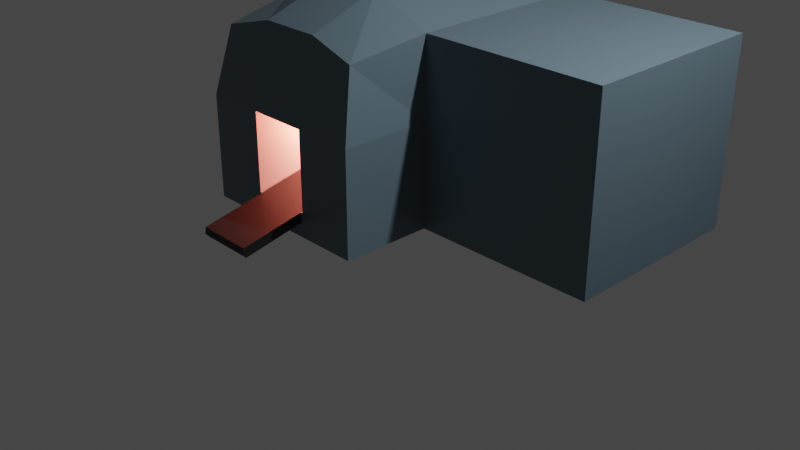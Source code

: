 # Source: Lager.blend  (saved by Blender 2.92.15; exported with 4.5.12 LTS)
import bpy
from mathutils import Matrix  # noqa: F401  (used for matrix-valued properties, if any)

bpy.ops.wm.read_factory_settings(use_empty=True)
scene = bpy.context.scene
scene.name = 'Scene'

# ---- collections
col_collection = bpy.data.collections.new('Collection'); scene.collection.children.link(col_collection)

# ---- materials (node trees are filled in below, after node groups)
mat_base = bpy.data.materials.new('base')
mat_base.alpha_threshold = 0.0
mat_base.use_transparent_shadow = False
mat_base.line_color = (0.0, 0.0, 0.0, 1.0)
mat_conveyer = bpy.data.materials.new('conveyer')
mat_conveyer.use_transparent_shadow = False

# ---- material node trees
mat_base.use_nodes = True; mat_base.node_tree.nodes.clear()
_N = mat_base.node_tree.nodes; _L = mat_base.node_tree.links
n0 = _N.new('ShaderNodeOutputMaterial'); n0.name = 'Material Output'; n0.location = (300, 300)
n1 = _N.new('ShaderNodeBsdfPrincipled'); n1.name = 'Principled BSDF'; n1.location = (10, 300)
n1.distribution = 'GGX'
n1.subsurface_method = 'BURLEY'
n1.inputs[0].default_value = (0.1143, 0.1692, 0.2079, 1.0)
n1.inputs[2].default_value = 0.4
n1.inputs[3].default_value = 1.45
n1.inputs[27].default_value = (0.0, 0.0, 0.0, 1.0)
n1.inputs[28].default_value = 1.0
_L.new(n1.outputs[0], n0.inputs[0])
n0.is_active_output = True
mat_conveyer.use_nodes = True; mat_conveyer.node_tree.nodes.clear()
_N = mat_conveyer.node_tree.nodes; _L = mat_conveyer.node_tree.links
n0 = _N.new('ShaderNodeBsdfPrincipled'); n0.name = 'Principled BSDF'; n0.location = (10, 300)
n0.distribution = 'GGX'
n0.subsurface_method = 'BURLEY'
n0.inputs[0].default_value = (0.01222, 0.01222, 0.01222, 1.0)
n0.inputs[3].default_value = 1.45
n0.inputs[27].default_value = (0.0, 0.0, 0.0, 1.0)
n0.inputs[28].default_value = 1.0
n1 = _N.new('ShaderNodeOutputMaterial'); n1.name = 'Material Output'; n1.location = (300, 300)
_L.new(n0.outputs[0], n1.inputs[0])
n1.is_active_output = True

# ---- world
world_world = bpy.data.worlds.new('World'); scene.world = world_world
world_world.use_nodes = True; world_world.node_tree.nodes.clear()
_N = world_world.node_tree.nodes; _L = world_world.node_tree.links
n0 = _N.new('ShaderNodeOutputWorld'); n0.name = 'World Output'; n0.location = (300, 300)
n1 = _N.new('ShaderNodeBackground'); n1.name = 'Background'; n1.location = (10, 300)
n1.inputs[0].default_value = (0.05088, 0.05088, 0.05088, 1.0)
_L.new(n1.outputs[0], n0.inputs[0])
n0.is_active_output = True
world_world.color = (0.05088, 0.05088, 0.05088)
world_world.use_sun_shadow = False
world_world.sun_shadow_jitter_overblur = 0.0

# ---- cameras
cam_camera = bpy.data.cameras.new('Camera')
cam_camera.clip_end = 100.0
cam_camera.ortho_scale = 7.314

# ---- lights
light_light = bpy.data.lights.new('Light', 'POINT')
light_light.transmission_factor = 0.0
light_light.energy = 1000.0
light_light.shadow_soft_size = 0.1
light_light.shadow_maximum_resolution = 0.006
light_light.use_absolute_resolution = True
light_point = bpy.data.lights.new('Point', 'POINT')
light_point.color = (1.0, 0.1445, 0.08723)
light_point.transmission_factor = 0.0
light_point.energy = 1000.0
light_point.shadow_soft_size = 0.25
light_point.shadow_maximum_resolution = 0.006
light_point.use_absolute_resolution = True

# ---- meshes
me_cube = bpy.data.meshes.new('Cube')
me_cube.from_pydata([(0.2195, -0.8051, 0.8556), (0.3306, -0.9718, -1.0), (-1.558, -0.8051, 0.8556), (-1.669, -0.9718, -1.0), (0.3165, 2.128, 1.0), (0.3165, 2.128, -1.0), (-1.684, 2.128, 1.0), (-1.684, 2.128, -1.0), (-0.3502, 2.128, -1.0), (-1.017, 2.128, -1.0), (-0.336, -0.7668, 1.0), (-1.003, -0.7668, 1.0), (-1.017, 2.128, 1.293), (-0.3502, 2.128, 1.293), (-1.003, -0.9718, -1.0), (-0.336, -0.9718, -1.0), (0.3306, -0.9718, 0.1333), (0.3306, -0.9718, -0.7333), (-1.684, 2.128, -0.7333), (-1.684, 2.128, 0.1333), (-1.669, -0.9718, 0.1333), (-1.669, -0.9718, -0.7333), (0.3165, 2.128, 0.1333), (0.3165, 2.128, -0.7333), (-0.336, -0.9718, 0.1333), (-0.336, -0.9718, -0.7333), (-1.003, -0.9718, 0.1333), (-1.003, -0.9718, -0.7333), (-1.017, 2.128, 0.1333), (-1.017, 2.128, -0.7333), (-0.3502, 2.128, 0.1333), (-0.3502, 2.128, -0.7333), (-0.336, 1.93, 0.1333), (-0.336, 1.93, -0.7333), (-1.003, 1.93, 0.1333), (-1.003, 1.93, -0.7333), (-0.3594, -1.666, -0.8793), (-0.9793, -1.666, -0.8793), (-0.3594, -0.4121, -0.6149), (-0.9793, -0.4121, -0.6149), (-0.3594, -1.643, -0.9882), (-0.9793, -1.643, -0.9882), (-0.3594, -0.3892, -0.7238), (-0.9793, -0.3892, -0.7238), (-0.3594, -0.3748, -0.6737), (-0.3594, -1.676, -0.9482), (-0.9793, -0.3748, -0.6737), (-0.9793, -1.676, -0.9482), (0.3306, 0.02818, -1.0), (-1.669, 0.02818, 1.0), (-1.669, 0.02818, -1.0), (0.3306, 0.02818, 1.0), (-0.336, 0.02818, -1.0), (-1.003, 0.02818, -1.0), (-0.336, 0.02818, 1.293), (-1.003, 0.02818, 1.293), (0.3306, 0.02818, -0.7333), (0.3306, 0.02818, 0.1333), (-1.669, 0.02818, -0.7333), (-1.669, 0.02818, 0.1333), (2.316, 2.142, 1.0), (2.316, 2.142, -1.0), (2.316, 2.142, 0.1333), (2.316, 2.142, -0.7333), (2.331, 0.04168, -1.0), (2.331, 0.04168, 1.0), (2.331, 0.04168, -0.7333), (2.331, 0.04168, 0.1333)], [], [(55, 12, 6, 49), (59, 49, 6, 19), (30, 13, 4, 22), (53, 14, 3, 50), (26, 11, 2, 20), (57, 51, 0, 16), (16, 0, 10, 24), (24, 10, 11, 26), (48, 1, 15, 52), (52, 15, 14, 53), (19, 6, 12, 28), (28, 12, 13, 30), (51, 4, 13, 54), (54, 13, 12, 55), (9, 29, 31, 8), (29, 28, 30, 31), (7, 18, 29, 9), (18, 19, 28, 29), (15, 25, 27, 14), (26, 27, 35, 34), (1, 17, 25, 15), (17, 16, 24, 25), (48, 56, 17, 1), (56, 57, 16, 17), (14, 27, 21, 3), (27, 26, 20, 21), (8, 31, 23, 5), (31, 30, 22, 23), (50, 58, 18, 7), (58, 59, 19, 18), (33, 32, 34, 35), (25, 24, 32, 33), (27, 25, 33, 35), (24, 26, 34, 32), (37, 39, 38, 36), (41, 40, 42, 43), (45, 44, 42, 40), (44, 46, 43, 42), (46, 47, 41, 43), (47, 45, 40, 41), (37, 36, 45, 47), (39, 37, 47, 46), (38, 39, 46, 44), (36, 38, 44, 45), (21, 20, 59, 58), (3, 21, 58, 50), (4, 51, 65, 60), (57, 56, 66, 67), (10, 54, 55, 11), (0, 51, 54, 10), (8, 52, 53, 9), (5, 48, 52, 8), (5, 23, 63, 61), (9, 53, 50, 7), (20, 2, 49, 59), (11, 55, 49, 2), (63, 62, 67, 66), (61, 63, 66, 64), (62, 60, 65, 67), (48, 5, 61, 64), (22, 4, 60, 62), (56, 48, 64, 66), (23, 22, 62, 63), (51, 57, 67, 65)])
me_cube.polygons.foreach_set('material_index', [0, 0, 0, 0, 0, 0, 0, 0, 0, 0, 0, 0, 0, 0, 0, 0, 0, 0, 0, 0, 0, 0, 0, 0, 0, 0, 0, 0, 0, 0, 0, 0, 0, 0, 1, 1, 1, 1, 1, 1, 1, 1, 1, 1, 0, 0, 0, 0, 0, 0, 0, 0, 0, 0, 0, 0, 0, 0, 0, 0, 0, 0, 0, 0])
_uv = me_cube.uv_layers.new(name='UVMap')
_uv.uv.foreach_set('vector', [0.75, 0.6667, 0.875, 0.6667, 0.875, 0.75, 0.75, 0.75, 0.4917, 0.875, 0.625, 0.875, 0.625, 1.0, 0.4917, 1.0, 0.4917, 0.1667, 0.625, 0.1667, 0.625, 0.25, 0.4917, 0.25, 0.25, 0.6667, 0.375, 0.6667, 0.375, 0.75, 0.25, 0.75, 0.4917, 0.6667, 0.625, 0.6667, 0.625, 0.75, 0.4917, 0.75, 0.4917, 0.375, 0.625, 0.375, 0.625, 0.5, 0.4917, 0.5, 0.4917, 0.5, 0.625, 0.5, 0.625, 0.5833, 0.4917, 0.5833, 0.4917, 0.5833, 0.625, 0.5833, 0.625, 0.6667, 0.4917, 0.6667, 0.25, 0.5, 0.375, 0.5, 0.375, 0.5833, 0.25, 0.5833, 0.25, 0.5833, 0.375, 0.5833, 0.375, 0.6667, 0.25, 0.6667, 0.4917, 0.0, 0.625, 0.0, 0.625, 0.08333, 0.4917, 0.08333, 0.4917, 0.08333, 0.625, 0.08333, 0.625, 0.1667, 0.4917, 0.1667, 0.75, 0.5, 0.875, 0.5, 0.875, 0.5833, 0.75, 0.5833, 0.75, 0.5833, 0.875, 0.5833, 0.875, 0.6667, 0.75, 0.6667, 0.375, 0.08333, 0.4083, 0.08333, 0.4083, 0.1667, 0.375, 0.1667, 0.4083, 0.08333, 0.4917, 0.08333, 0.4917, 0.1667, 0.4083, 0.1667, 0.375, 0.0, 0.4083, 0.0, 0.4083, 0.08333, 0.375, 0.08333, 0.4083, 0.0, 0.4917, 0.0, 0.4917, 0.08333, 0.4083, 0.08333, 0.375, 0.5833, 0.4083, 0.5833, 0.4083, 0.6667, 0.375, 0.6667, 0.4917, 0.6667, 0.4083, 0.6667, 0.4083, 0.6667, 0.4917, 0.6667, 0.375, 0.5, 0.4083, 0.5, 0.4083, 0.5833, 0.375, 0.5833, 0.4083, 0.5, 0.4917, 0.5, 0.4917, 0.5833, 0.4083, 0.5833, 0.375, 0.375, 0.4083, 0.375, 0.4083, 0.5, 0.375, 0.5, 0.4083, 0.375, 0.4917, 0.375, 0.4917, 0.5, 0.4083, 0.5, 0.375, 0.6667, 0.4083, 0.6667, 0.4083, 0.75, 0.375, 0.75, 0.4083, 0.6667, 0.4917, 0.6667, 0.4917, 0.75, 0.4083, 0.75, 0.375, 0.1667, 0.4083, 0.1667, 0.4083, 0.25, 0.375, 0.25, 0.4083, 0.1667, 0.4917, 0.1667, 0.4917, 0.25, 0.4083, 0.25, 0.375, 0.875, 0.4083, 0.875, 0.4083, 1.0, 0.375, 1.0, 0.4083, 0.875, 0.4917, 0.875, 0.4917, 1.0, 0.4083, 1.0, 0.4083, 0.5833, 0.4917, 0.5833, 0.4917, 0.6667, 0.4083, 0.6667, 0.4083, 0.5833, 0.4917, 0.5833, 0.4917, 0.5833, 0.4083, 0.5833, 0.4083, 0.6667, 0.4083, 0.5833, 0.4083, 0.5833, 0.4083, 0.6667, 0.4917, 0.5833, 0.4917, 0.6667, 0.4917, 0.6667, 0.4917, 0.5833, 0.4083, 0.6667, 0.4083, 0.6667, 0.4083, 0.5833, 0.4083, 0.5833, 0.4083, 0.6667, 0.4083, 0.5833, 0.4083, 0.5833, 0.4083, 0.6667, 0.4083, 0.5833, 0.4083, 0.5833, 0.4083, 0.5833, 0.4083, 0.5833, 0.4083, 0.5833, 0.4083, 0.6667, 0.4083, 0.6667, 0.4083, 0.5833, 0.4083, 0.6667, 0.4083, 0.6667, 0.4083, 0.6667, 0.4083, 0.6667, 0.4083, 0.6667, 0.4083, 0.5833, 0.4083, 0.5833, 0.4083, 0.6667, 0.4083, 0.6667, 0.4083, 0.5833, 0.4083, 0.5833, 0.4083, 0.6667, 0.4083, 0.6667, 0.4083, 0.6667, 0.4083, 0.6667, 0.4083, 0.6667, 0.4083, 0.5833, 0.4083, 0.6667, 0.4083, 0.6667, 0.4083, 0.5833, 0.4083, 0.5833, 0.4083, 0.5833, 0.4083, 0.5833, 0.4083, 0.5833, 0.4083, 0.75, 0.4917, 0.75, 0.4917, 0.875, 0.4083, 0.875, 0.375, 0.75, 0.4083, 0.75, 0.4083, 0.875, 0.375, 0.875, 0.875, 0.5, 0.75, 0.5, 0.75, 0.5, 0.875, 0.5, 0.4917, 0.375, 0.4083, 0.375, 0.4083, 0.375, 0.4917, 0.375, 0.625, 0.5833, 0.75, 0.5833, 0.75, 0.6667, 0.625, 0.6667, 0.625, 0.5, 0.75, 0.5, 0.75, 0.5833, 0.625, 0.5833, 0.125, 0.5833, 0.25, 0.5833, 0.25, 0.6667, 0.125, 0.6667, 0.125, 0.5, 0.25, 0.5, 0.25, 0.5833, 0.125, 0.5833, 0.375, 0.25, 0.4083, 0.25, 0.4083, 0.25, 0.375, 0.25, 0.125, 0.6667, 0.25, 0.6667, 0.25, 0.75, 0.125, 0.75, 0.4917, 0.75, 0.625, 0.75, 0.625, 0.875, 0.4917, 0.875, 0.625, 0.6667, 0.75, 0.6667, 0.75, 0.75, 0.625, 0.75, 0.4083, 0.25, 0.4917, 0.25, 0.4917, 0.375, 0.4083, 0.375, 0.375, 0.25, 0.4083, 0.25, 0.4083, 0.375, 0.375, 0.375, 0.4917, 0.25, 0.625, 0.25, 0.625, 0.375, 0.4917, 0.375, 0.25, 0.5, 0.125, 0.5, 0.125, 0.5, 0.25, 0.5, 0.4917, 0.25, 0.625, 0.25, 0.625, 0.25, 0.4917, 0.25, 0.4083, 0.375, 0.375, 0.375, 0.375, 0.375, 0.4083, 0.375, 0.4083, 0.25, 0.4917, 0.25, 0.4917, 0.25, 0.4083, 0.25, 0.625, 0.375, 0.4917, 0.375, 0.4917, 0.375, 0.625, 0.375])
me_cube.materials.append(mat_base)
me_cube.materials.append(mat_conveyer)
me_cube.use_remesh_preserve_volume = False
me_cube.use_remesh_preserve_attributes = False
me_cube.use_mirror_vertex_groups = False
me_cube.update()

# ---- objects
ob_cube = bpy.data.objects.new('Cube', me_cube)
ob_light = bpy.data.objects.new('Light', light_light)
ob_camera = bpy.data.objects.new('Camera', cam_camera)
ob_point = bpy.data.objects.new('Point', light_point)

# ---- transforms, parenting, visibility, modifiers, constraints
ob_cube.location = (0.0, 0.0, 1.0)
ob_cube.lock_rotations_4d = False
ob_cube.empty_display_type = 'ARROWS'
ob_cube.lineart.crease_threshold = 0.0
ob_light.location = (4.076, 1.005, 5.904)
ob_light.rotation_euler = (0.6503, 0.05522, 1.866)
ob_light.lock_rotations_4d = False
ob_light.empty_display_type = 'ARROWS'
ob_light.color = (0.0, 0.0, 0.0, 0.0)
ob_light.lineart.crease_threshold = 0.0
ob_camera.location = (7.359, -6.926, 4.958)
ob_camera.rotation_euler = (1.109, 0.0, 0.8149)
ob_camera.lock_rotations_4d = False
ob_camera.empty_display_type = 'ARROWS'
ob_camera.color = (0.0, 0.0, 0.0, 0.0)
ob_camera.display_type = 'WIRE'
ob_camera.lineart.crease_threshold = 0.0
ob_point.location = (-0.5571, 0.0, 0.6707)
ob_point.lineart.crease_threshold = 0.0

# ---- collection membership
col_collection.objects.link(ob_cube)
col_collection.objects.link(ob_light)
col_collection.objects.link(ob_camera)
col_collection.objects.link(ob_point)

# ---- scene / render settings (as saved in the file)
scene.camera = ob_camera
scene.frame_start = 1; scene.frame_end = 250; scene.frame_set(1)
scene.render.engine = 'BLENDER_EEVEE_NEXT'
scene.cycles.use_denoising = False
scene.cycles.samples = 128
scene.cycles.sampling_pattern = 'TABULATED_SOBOL'
scene.cycles.use_adaptive_sampling = False
scene.cycles.use_light_tree = False
scene.view_settings.view_transform = 'Filmic'
bpy.context.view_layer.update()
